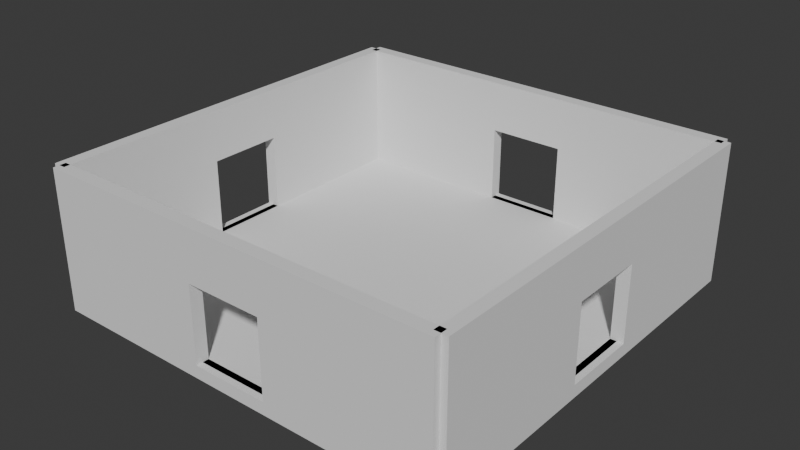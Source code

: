 # Source: room_base.blend  (saved by Blender 4.5.90; exported with 4.5.12 LTS)
import bpy
from mathutils import Matrix  # noqa: F401  (used for matrix-valued properties, if any)

bpy.ops.wm.read_factory_settings(use_empty=True)
scene = bpy.context.scene
scene.name = 'Scene'

# ---- collections
col_walls = bpy.data.collections.new('Walls'); scene.collection.children.link(col_walls)

# ---- world
world_world = bpy.data.worlds.new('World'); scene.world = world_world
world_world.use_nodes = True; world_world.node_tree.nodes.clear()
_N = world_world.node_tree.nodes; _L = world_world.node_tree.links
n0 = _N.new('ShaderNodeOutputWorld'); n0.name = 'World Output'; n0.location = (200, 100)
n1 = _N.new('ShaderNodeBackground'); n1.name = 'Background'; n1.location = (-200, 100)
n1.inputs[0].default_value = (0.05088, 0.05088, 0.05088, 1.0)
_L.new(n1.outputs[0], n0.inputs[0])
n0.is_active_output = True
world_world.color = (0.05088, 0.05088, 0.05088)
world_world.sun_shadow_jitter_overblur = 0.0

# ---- meshes
me_cube_001 = bpy.data.meshes.new('Cube.001')
me_cube_001.from_pydata([(-8.0, -8.0, -0.05), (-8.0, -8.0, 0.05), (-8.0, 8.0, -0.05), (-8.0, 8.0, 0.05), (8.0, -8.0, -0.05), (8.0, -8.0, 0.05), (8.0, 8.0, -0.05), (8.0, 8.0, 0.05)], [], [(0, 1, 3, 2), (2, 3, 7, 6), (6, 7, 5, 4), (4, 5, 1, 0), (2, 6, 4, 0), (7, 3, 1, 5)])
_uv = me_cube_001.uv_layers.new(name='UVMap')
_uv.uv.foreach_set('vector', [0.375, 0.0, 0.625, 0.0, 0.625, 0.25, 0.375, 0.25, 0.375, 0.25, 0.625, 0.25, 0.625, 0.5, 0.375, 0.5, 0.375, 0.5, 0.625, 0.5, 0.625, 0.75, 0.375, 0.75, 0.375, 0.75, 0.625, 0.75, 0.625, 1.0, 0.375, 1.0, 0.125, 0.5, 0.375, 0.5, 0.375, 0.75, 0.125, 0.75, 0.625, 0.5, 0.875, 0.5, 0.875, 0.75, 0.625, 0.75])
me_cube_001.update()
me_cube_007 = bpy.data.meshes.new('Cube.007')
me_cube_007.from_pydata([(-0.25, -8.0, -1.996), (-0.25, -8.0, 3.5), (-0.25, 8.0, -1.996), (-0.25, 8.0, 3.5), (0.25, -8.0, -1.996), (0.25, -8.0, 3.5), (0.25, 8.0, -1.996), (0.25, 8.0, 3.5), (-0.25, 1.5, 1.5), (-0.25, -1.5, 1.5), (-0.25, -1.5, -1.5), (-0.25, 1.5, -1.5), (0.25, -1.5, 1.5), (0.25, 1.5, 1.5), (0.25, -1.5, -1.5), (0.25, 1.5, -1.5)], [], [(0, 1, 3, 2, 11, 8, 9, 10), (2, 0, 10, 11), (2, 3, 7, 6), (15, 6, 7, 5, 4, 14, 12, 13), (14, 4, 6, 15), (4, 5, 1, 0), (2, 6, 4, 0), (7, 3, 1, 5), (13, 8, 11, 15), (14, 10, 9, 12), (11, 10, 14, 15), (8, 13, 12, 9)])
_uv = me_cube_007.uv_layers.new(name='UVMap')
_uv.uv.foreach_set('vector', [0.375, 0.0, 0.625, 0.0, 0.625, 0.25, 0.375, 0.25, 0.3976, 0.1484, 0.534, 0.1484, 0.534, 0.1016, 0.3976, 0.1016, 0.375, 0.25, 0.375, 0.0, 0.3976, 0.1016, 0.3976, 0.1484, 0.375, 0.25, 0.625, 0.25, 0.625, 0.5, 0.375, 0.5, 0.3976, 0.6016, 0.375, 0.5, 0.625, 0.5, 0.625, 0.75, 0.375, 0.75, 0.3976, 0.6484, 0.534, 0.6484, 0.534, 0.6016, 0.3976, 0.6484, 0.375, 0.75, 0.375, 0.5, 0.3976, 0.6016, 0.375, 0.75, 0.625, 0.75, 0.625, 1.0, 0.375, 1.0, 0.125, 0.5, 0.375, 0.5, 0.375, 0.75, 0.125, 0.75, 0.625, 0.5, 0.875, 0.5, 0.875, 0.75, 0.625, 0.75, 0.625, 0.4156, 0.625, 0.3344, 0.375, 0.3344, 0.375, 0.4156, 0.375, 0.8344, 0.375, 0.9156, 0.625, 0.9156, 0.625, 0.8344, 0.2094, 0.5, 0.2094, 0.75, 0.2906, 0.75, 0.2906, 0.5, 0.7906, 0.5, 0.7094, 0.5, 0.7094, 0.75, 0.7906, 0.75])
me_cube_007.update()
me_cube_008 = bpy.data.meshes.new('Cube.008')
me_cube_008.from_pydata([(8.0, -0.25, -1.996), (8.0, -0.25, 3.5), (-8.0, -0.25, -1.996), (-8.0, -0.25, 3.5), (8.0, 0.25, -1.996), (8.0, 0.25, 3.5), (-8.0, 0.25, -1.996), (-8.0, 0.25, 3.5), (-1.5, -0.25, 1.5), (1.5, -0.25, 1.5), (1.5, -0.25, -1.5), (-1.5, -0.25, -1.5), (1.5, 0.25, 1.5), (-1.5, 0.25, 1.5), (1.5, 0.25, -1.5), (-1.5, 0.25, -1.5)], [], [(0, 1, 3, 2, 11, 8, 9, 10), (2, 0, 10, 11), (2, 3, 7, 6), (15, 6, 7, 5, 4, 14, 12, 13), (14, 4, 6, 15), (4, 5, 1, 0), (2, 6, 4, 0), (7, 3, 1, 5), (13, 8, 11, 15), (14, 10, 9, 12), (11, 10, 14, 15), (8, 13, 12, 9)])
_uv = me_cube_008.uv_layers.new(name='UVMap')
_uv.uv.foreach_set('vector', [0.375, 0.0, 0.625, 0.0, 0.625, 0.25, 0.375, 0.25, 0.3976, 0.1484, 0.534, 0.1484, 0.534, 0.1016, 0.3976, 0.1016, 0.375, 0.25, 0.375, 0.0, 0.3976, 0.1016, 0.3976, 0.1484, 0.375, 0.25, 0.625, 0.25, 0.625, 0.5, 0.375, 0.5, 0.3976, 0.6016, 0.375, 0.5, 0.625, 0.5, 0.625, 0.75, 0.375, 0.75, 0.3976, 0.6484, 0.534, 0.6484, 0.534, 0.6016, 0.3976, 0.6484, 0.375, 0.75, 0.375, 0.5, 0.3976, 0.6016, 0.375, 0.75, 0.625, 0.75, 0.625, 1.0, 0.375, 1.0, 0.125, 0.5, 0.375, 0.5, 0.375, 0.75, 0.125, 0.75, 0.625, 0.5, 0.875, 0.5, 0.875, 0.75, 0.625, 0.75, 0.625, 0.4156, 0.625, 0.3344, 0.375, 0.3344, 0.375, 0.4156, 0.375, 0.8344, 0.375, 0.9156, 0.625, 0.9156, 0.625, 0.8344, 0.2094, 0.5, 0.2094, 0.75, 0.2906, 0.75, 0.2906, 0.5, 0.7906, 0.5, 0.7094, 0.5, 0.7094, 0.75, 0.7906, 0.75])
me_cube_008.update()
me_cube_004 = bpy.data.meshes.new('Cube.004')
me_cube_004.from_pydata([(8.0, -0.25, -1.996), (8.0, -0.25, 3.5), (-8.0, -0.25, -1.996), (-8.0, -0.25, 3.5), (8.0, 0.25, -1.996), (8.0, 0.25, 3.5), (-8.0, 0.25, -1.996), (-8.0, 0.25, 3.5), (-1.5, -0.25, 1.5), (1.5, -0.25, 1.5), (1.5, -0.25, -1.5), (-1.5, -0.25, -1.5), (1.5, 0.25, 1.5), (-1.5, 0.25, 1.5), (1.5, 0.25, -1.5), (-1.5, 0.25, -1.5)], [], [(0, 1, 3, 2, 11, 8, 9, 10), (2, 0, 10, 11), (2, 3, 7, 6), (15, 6, 7, 5, 4, 14, 12, 13), (14, 4, 6, 15), (4, 5, 1, 0), (2, 6, 4, 0), (7, 3, 1, 5), (13, 8, 11, 15), (14, 10, 9, 12), (11, 10, 14, 15), (8, 13, 12, 9)])
_uv = me_cube_004.uv_layers.new(name='UVMap')
_uv.uv.foreach_set('vector', [0.375, 0.0, 0.625, 0.0, 0.625, 0.25, 0.375, 0.25, 0.3976, 0.1484, 0.534, 0.1484, 0.534, 0.1016, 0.3976, 0.1016, 0.375, 0.25, 0.375, 0.0, 0.3976, 0.1016, 0.3976, 0.1484, 0.375, 0.25, 0.625, 0.25, 0.625, 0.5, 0.375, 0.5, 0.3976, 0.6016, 0.375, 0.5, 0.625, 0.5, 0.625, 0.75, 0.375, 0.75, 0.3976, 0.6484, 0.534, 0.6484, 0.534, 0.6016, 0.3976, 0.6484, 0.375, 0.75, 0.375, 0.5, 0.3976, 0.6016, 0.375, 0.75, 0.625, 0.75, 0.625, 1.0, 0.375, 1.0, 0.125, 0.5, 0.375, 0.5, 0.375, 0.75, 0.125, 0.75, 0.625, 0.5, 0.875, 0.5, 0.875, 0.75, 0.625, 0.75, 0.625, 0.4156, 0.625, 0.3344, 0.375, 0.3344, 0.375, 0.4156, 0.375, 0.8344, 0.375, 0.9156, 0.625, 0.9156, 0.625, 0.8344, 0.2094, 0.5, 0.2094, 0.75, 0.2906, 0.75, 0.2906, 0.5, 0.7906, 0.5, 0.7094, 0.5, 0.7094, 0.75, 0.7906, 0.75])
me_cube_004.update()
me_cube_010 = bpy.data.meshes.new('Cube.010')
me_cube_010.from_pydata([(-0.25, -8.0, -1.996), (-0.25, -8.0, 3.5), (-0.25, 8.0, -1.996), (-0.25, 8.0, 3.5), (0.25, -8.0, -1.996), (0.25, -8.0, 3.5), (0.25, 8.0, -1.996), (0.25, 8.0, 3.5), (-0.25, 1.5, 1.5), (-0.25, -1.5, 1.5), (-0.25, -1.5, -1.5), (-0.25, 1.5, -1.5), (0.25, -1.5, 1.5), (0.25, 1.5, 1.5), (0.25, -1.5, -1.5), (0.25, 1.5, -1.5)], [], [(0, 1, 3, 2, 11, 8, 9, 10), (2, 0, 10, 11), (2, 3, 7, 6), (15, 6, 7, 5, 4, 14, 12, 13), (14, 4, 6, 15), (4, 5, 1, 0), (2, 6, 4, 0), (7, 3, 1, 5), (13, 8, 11, 15), (14, 10, 9, 12), (11, 10, 14, 15), (8, 13, 12, 9)])
_uv = me_cube_010.uv_layers.new(name='UVMap')
_uv.uv.foreach_set('vector', [0.375, 0.0, 0.625, 0.0, 0.625, 0.25, 0.375, 0.25, 0.3976, 0.1484, 0.534, 0.1484, 0.534, 0.1016, 0.3976, 0.1016, 0.375, 0.25, 0.375, 0.0, 0.3976, 0.1016, 0.3976, 0.1484, 0.375, 0.25, 0.625, 0.25, 0.625, 0.5, 0.375, 0.5, 0.3976, 0.6016, 0.375, 0.5, 0.625, 0.5, 0.625, 0.75, 0.375, 0.75, 0.3976, 0.6484, 0.534, 0.6484, 0.534, 0.6016, 0.3976, 0.6484, 0.375, 0.75, 0.375, 0.5, 0.3976, 0.6016, 0.375, 0.75, 0.625, 0.75, 0.625, 1.0, 0.375, 1.0, 0.125, 0.5, 0.375, 0.5, 0.375, 0.75, 0.125, 0.75, 0.625, 0.5, 0.875, 0.5, 0.875, 0.75, 0.625, 0.75, 0.625, 0.4156, 0.625, 0.3344, 0.375, 0.3344, 0.375, 0.4156, 0.375, 0.8344, 0.375, 0.9156, 0.625, 0.9156, 0.625, 0.8344, 0.2094, 0.5, 0.2094, 0.75, 0.2906, 0.75, 0.2906, 0.5, 0.7906, 0.5, 0.7094, 0.5, 0.7094, 0.75, 0.7906, 0.75])
me_cube_010.update()

# ---- objects
ob_floor_col = bpy.data.objects.new('Floor-col', me_cube_001)
ob_wall_este_col = bpy.data.objects.new('wall_este-col', me_cube_007)
ob_wall_norte_col = bpy.data.objects.new('wall_norte-col', me_cube_008)
ob_wall_sur_col = bpy.data.objects.new('wall_sur-col', me_cube_004)
ob_wall_oeste_col = bpy.data.objects.new('wall_oeste-col', me_cube_010)

# ---- transforms, parenting, visibility, modifiers, constraints
ob_floor_col.location = (0.0, 0.0, -0.25)
ob_floor_col.scale = (1.0, 1.0, 5.0)
ob_wall_este_col.location = (8.0, 0.0, 1.5)
ob_wall_norte_col.location = (0.0, 8.0, 1.5)
ob_wall_sur_col.location = (0.0, -8.0, 1.5)
ob_wall_oeste_col.location = (-8.0, 0.0, 1.5)

# ---- collection membership
scene.collection.objects.link(ob_floor_col)
col_walls.objects.link(ob_wall_este_col)
col_walls.objects.link(ob_wall_norte_col)
col_walls.objects.link(ob_wall_sur_col)
col_walls.objects.link(ob_wall_oeste_col)

# ---- scene / render settings (as saved in the file)
scene.frame_start = 1; scene.frame_end = 250; scene.frame_set(1)
scene.render.engine = 'BLENDER_EEVEE_NEXT'
bpy.context.view_layer.update()

# ---- added for rendering (the .blend has no active camera and no usable light): camera, sun
cam_auto = bpy.data.cameras.new('AutoCamera')
cam_auto.lens = 50.0
cam_auto.sensor_width = 36.0
cam_auto.clip_end = 1000.0
ob_auto_camera = bpy.data.objects.new('AutoCamera', cam_auto)
scene.collection.objects.link(ob_auto_camera)
ob_auto_camera.location = (22.1813, -26.6175, 19.995)
ob_auto_camera.rotation_euler = (1.09748, -7.21219e-08, 0.694738)
scene.camera = ob_auto_camera
light_auto_sun = bpy.data.lights.new('AutoSun', 'SUN')
light_auto_sun.energy = 3.0
light_auto_sun.angle = 0.0523599
ob_auto_sun = bpy.data.objects.new('AutoSun', light_auto_sun)
scene.collection.objects.link(ob_auto_sun)
ob_auto_sun.rotation_euler = (0.872665, 0.174533, 0.523599)
bpy.context.view_layer.update()
